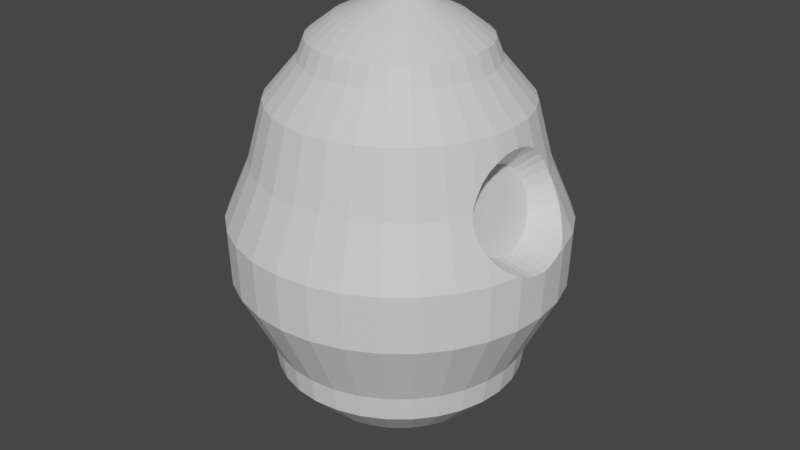 # Source: beehive_new.blend  (saved by Blender 2.80.75; exported with 4.5.12 LTS)
import bpy
from mathutils import Matrix  # noqa: F401  (used for matrix-valued properties, if any)

bpy.ops.wm.read_factory_settings(use_empty=True)
scene = bpy.context.scene
scene.name = 'Scene'

# ---- collections
col_collection = bpy.data.collections.new('Collection'); scene.collection.children.link(col_collection)

# ---- materials (node trees are filled in below, after node groups)
mat_material_001 = bpy.data.materials.new('Material.001')
mat_material_001.use_transparent_shadow = False

# ---- material node trees
mat_material_001.use_nodes = True; mat_material_001.node_tree.nodes.clear()
_N = mat_material_001.node_tree.nodes; _L = mat_material_001.node_tree.links
n0 = _N.new('ShaderNodeOutputMaterial'); n0.name = 'Material Output'; n0.location = (300, 300)
n1 = _N.new('ShaderNodeBsdfPrincipled'); n1.name = 'Principled BSDF'; n1.location = (10, 300)
n1.distribution = 'GGX'
n1.subsurface_method = 'BURLEY'
n1.inputs[3].default_value = 1.45
n1.inputs[27].default_value = (0.0, 0.0, 0.0, 1.0)
n1.inputs[28].default_value = 1.0
_L.new(n1.outputs[0], n0.inputs[0])
n0.is_active_output = True

# ---- world
world_world = bpy.data.worlds.new('World'); scene.world = world_world
world_world.use_nodes = True; world_world.node_tree.nodes.clear()
_N = world_world.node_tree.nodes; _L = world_world.node_tree.links
n0 = _N.new('ShaderNodeOutputWorld'); n0.name = 'World Output'; n0.location = (300, 300)
n1 = _N.new('ShaderNodeBackground'); n1.name = 'Background'; n1.location = (10, 300)
n1.inputs[0].default_value = (0.05088, 0.05088, 0.05088, 1.0)
_L.new(n1.outputs[0], n0.inputs[0])
n0.is_active_output = True
world_world.color = (0.05088, 0.05088, 0.05088)
world_world.use_sun_shadow = False
world_world.sun_shadow_jitter_overblur = 0.0

# ---- meshes
me_cylinder_002 = bpy.data.meshes.new('Cylinder.002')
me_cylinder_002.from_pydata([(3.699, 1.214, 9.815), (3.769, 1.188, 9.569), (3.835, 1.111, 9.332), (3.897, 0.9865, 9.114), (3.95, 0.8185, 8.923), (3.994, 0.6138, 8.767), (4.027, 0.3802, 8.65), (4.047, 0.1268, 8.578), (4.054, -0.1368, 8.554), (4.047, -0.4003, 8.578), (4.027, -0.6537, 8.65), (3.994, -0.8873, 8.767), (3.95, -1.092, 8.923), (3.897, -1.26, 9.114), (3.835, -1.385, 9.332), (3.769, -1.462, 9.569), (3.699, -1.488, 9.815), (3.63, -1.462, 10.06), (3.564, -1.385, 10.3), (3.502, -1.26, 10.52), (3.449, -1.092, 10.71), (3.404, -0.8873, 10.86), (3.372, -0.6537, 10.98), (3.351, -0.4003, 11.05), (3.345, -0.1368, 11.08), (3.351, 0.1268, 11.05), (3.372, 0.3802, 10.98), (3.404, 0.6138, 10.86), (3.449, 0.8185, 10.71), (3.502, 0.9865, 10.52), (3.564, 1.111, 10.3), (3.63, 1.188, 10.06), (-0.06599, 0.4513, 0.7726), (-0.001735, 0.8824, 1.187), (0.01184, 0.4437, 0.7726), (0.1702, 0.8655, 1.187), (0.08668, 0.421, 0.7726), (0.3354, 0.8154, 1.187), (0.1557, 0.3841, 0.7726), (0.4878, 0.7339, 1.187), (0.2161, 0.3345, 0.7726), (0.6213, 0.6244, 1.187), (0.2657, 0.274, 0.7726), (0.7308, 0.4909, 1.187), (0.3026, 0.205, 0.7726), (0.8123, 0.3385, 1.187), (0.3253, 0.1302, 0.7726), (0.8624, 0.1733, 1.187), (0.333, 0.05237, 0.7726), (0.8793, 0.001377, 1.187), (0.3253, -0.02546, 0.7726), (0.8624, -0.1705, 1.187), (0.3026, -0.1003, 0.7726), (0.8123, -0.3358, 1.187), (0.2657, -0.1693, 0.7726), (0.7308, -0.4881, 1.187), (0.2161, -0.2297, 0.7726), (0.6213, -0.6216, 1.187), (0.1557, -0.2793, 0.7726), (0.4878, -0.7312, 1.187), (0.08668, -0.3162, 0.7726), (0.3354, -0.8126, 1.187), (0.01184, -0.3389, 0.7726), (0.1702, -0.8627, 1.187), (-0.06599, -0.3466, 0.7726), (-0.001735, -0.8797, 1.187), (-0.1438, -0.3389, 0.7726), (-0.1736, -0.8627, 1.187), (-0.2187, -0.3162, 0.7726), (-0.3389, -0.8126, 1.187), (-0.2876, -0.2793, 0.7726), (-0.4912, -0.7312, 1.187), (-0.3481, -0.2297, 0.7726), (-0.6247, -0.6216, 1.187), (-0.3977, -0.1693, 0.7726), (-0.7343, -0.4881, 1.187), (-0.4346, -0.1003, 0.7726), (-0.8157, -0.3358, 1.187), (-0.4573, -0.02546, 0.7726), (-0.8659, -0.1705, 1.187), (-0.4649, 0.05237, 0.7726), (-0.8828, 0.001378, 1.187), (-0.4573, 0.1302, 0.7726), (-0.8659, 0.1733, 1.187), (-0.4346, 0.205, 0.7726), (-0.8157, 0.3385, 1.187), (-0.3977, 0.274, 0.7726), (-0.7343, 0.4909, 1.187), (-0.3481, 0.3345, 0.7726), (-0.6247, 0.6244, 1.187), (-0.2876, 0.3841, 0.7726), (-0.4912, 0.7339, 1.187), (-0.2187, 0.421, 0.7726), (-0.3389, 0.8154, 1.187), (-0.1438, 0.4437, 0.7726), (-0.1736, 0.8655, 1.187), (0.561, 2.83, 2.633), (-0.001735, 2.886, 2.633), (1.102, 2.666, 2.633), (1.601, 2.4, 2.633), (2.038, 2.041, 2.633), (2.397, 1.604, 2.633), (2.663, 1.105, 2.633), (2.827, 0.5641, 2.633), (2.883, 0.001377, 2.633), (2.827, -0.5614, 2.633), (2.663, -1.102, 2.633), (2.397, -1.601, 2.633), (2.038, -2.038, 2.633), (1.601, -2.397, 2.633), (1.102, -2.664, 2.633), (0.561, -2.828, 2.633), (-0.001736, -2.883, 2.633), (-0.5645, -2.828, 2.633), (-1.106, -2.664, 2.633), (-1.604, -2.397, 2.633), (-2.041, -2.038, 2.633), (-2.4, -1.601, 2.633), (-2.667, -1.102, 2.633), (-2.831, -0.5613, 2.633), (-2.886, 0.001379, 2.633), (-2.831, 0.5641, 2.633), (-2.667, 1.105, 2.633), (-2.4, 1.604, 2.633), (-2.041, 2.041, 2.633), (-1.604, 2.4, 2.633), (-1.106, 2.666, 2.633), (-0.5645, 2.83, 2.633), (0.7869, 3.966, 4.53), (-0.001735, 4.044, 4.53), (1.545, 3.736, 4.53), (2.244, 3.363, 4.53), (2.857, 2.86, 4.53), (3.36, 2.247, 4.53), (3.733, 1.548, 4.53), (3.963, 0.79, 4.53), (4.041, 0.001376, 4.53), (3.963, -0.7873, 4.53), (3.733, -1.546, 4.53), (3.36, -2.245, 4.53), (2.857, -2.857, 4.53), (2.244, -3.36, 4.53), (1.545, -3.734, 4.53), (0.7869, -3.964, 4.53), (-0.001737, -4.041, 4.53), (-0.7904, -3.964, 4.53), (-1.549, -3.734, 4.53), (-2.248, -3.36, 4.53), (-2.86, -2.857, 4.53), (-3.363, -2.245, 4.53), (-3.737, -1.546, 4.53), (-3.967, -0.7873, 4.53), (-4.044, 0.00138, 4.53), (-3.967, 0.7901, 4.53), (-3.737, 1.548, 4.53), (-3.363, 2.247, 4.53), (-2.86, 2.86, 4.53), (-2.248, 3.363, 4.53), (-1.549, 3.736, 4.53), (-0.7904, 3.966, 4.53), (1.014, 5.097, 6.863), (-3.482e-07, 5.197, 6.863), (1.989, 4.802, 6.863), (2.887, 4.321, 6.863), (3.675, 3.675, 6.863), (4.321, 2.887, 6.863), (4.802, 1.989, 6.863), (5.097, 1.014, 6.863), (5.197, -9.104e-07, 6.863), (5.097, -1.014, 6.863), (4.802, -1.989, 6.863), (4.321, -2.887, 6.863), (3.675, -3.675, 6.863), (2.887, -4.321, 6.863), (1.989, -4.802, 6.863), (1.014, -5.097, 6.863), (-2.042e-06, -5.197, 6.863), (-1.014, -5.097, 6.863), (-1.989, -4.802, 6.863), (-2.888, -4.321, 6.863), (-3.675, -3.675, 6.863), (-4.321, -2.887, 6.863), (-4.802, -1.989, 6.863), (-5.097, -1.014, 6.863), (-5.197, 3.716e-06, 6.863), (-5.097, 1.014, 6.863), (-4.802, 1.989, 6.863), (-4.321, 2.888, 6.863), (-3.675, 3.675, 6.863), (-2.887, 4.321, 6.863), (-1.989, 4.802, 6.863), (-1.014, 5.097, 6.863), (0.8748, 4.398, 10.45), (-3.03e-07, 4.484, 10.45), (1.716, 4.143, 10.45), (2.491, 3.729, 10.45), (3.171, 3.171, 10.45), (3.729, 2.491, 10.45), (4.143, 1.716, 10.45), (3.729, -2.491, 10.45), (3.171, -3.171, 10.45), (2.491, -3.729, 10.45), (1.716, -4.143, 10.45), (0.8748, -4.398, 10.45), (-1.764e-06, -4.484, 10.45), (-0.8748, -4.398, 10.45), (-1.716, -4.143, 10.45), (-2.491, -3.729, 10.45), (-3.171, -3.171, 10.45), (-3.729, -2.491, 10.45), (-4.143, -1.716, 10.45), (-4.398, -0.8748, 10.45), (-4.484, 3.281e-06, 10.45), (-4.398, 0.8748, 10.45), (-4.143, 1.716, 10.45), (-3.729, 2.491, 10.45), (-3.171, 3.171, 10.45), (-2.491, 3.729, 10.45), (-1.716, 4.143, 10.45), (-0.8748, 4.398, 10.45), (0.7756, 3.899, 12.35), (-2.636e-07, 3.976, 12.35), (1.521, 3.673, 12.35), (2.209, 3.306, 12.35), (2.811, 2.811, 12.35), (3.306, 2.209, 12.35), (3.673, 1.521, 12.35), (3.899, 0.7756, 12.35), (3.976, -5.674e-07, 12.35), (3.899, -0.7756, 12.35), (3.673, -1.521, 12.35), (3.306, -2.209, 12.35), (2.811, -2.811, 12.35), (2.209, -3.306, 12.35), (1.521, -3.673, 12.35), (0.7756, -3.899, 12.35), (-1.559e-06, -3.976, 12.35), (-0.7756, -3.899, 12.35), (-1.521, -3.673, 12.35), (-2.209, -3.306, 12.35), (-2.811, -2.811, 12.35), (-3.306, -2.209, 12.35), (-3.673, -1.521, 12.35), (-3.899, -0.7756, 12.35), (-3.976, 2.971e-06, 12.35), (-3.899, 0.7756, 12.35), (-3.673, 1.521, 12.35), (-3.306, 2.209, 12.35), (-2.811, 2.811, 12.35), (-2.209, 3.306, 12.35), (-1.521, 3.673, 12.35), (-0.7756, 3.899, 12.35), (0.3783, 1.902, 14.73), (-1.531e-07, 1.939, 14.73), (0.742, 1.791, 14.73), (1.077, 1.612, 14.73), (1.371, 1.371, 14.73), (1.612, 1.077, 14.73), (1.791, 0.742, 14.73), (1.902, 0.3783, 14.73), (1.939, -7.408e-08, 14.73), (1.902, -0.3783, 14.73), (1.791, -0.742, 14.73), (1.612, -1.077, 14.73), (1.371, -1.371, 14.73), (1.077, -1.612, 14.73), (0.742, -1.791, 14.73), (0.3783, -1.902, 14.73), (-7.849e-07, -1.939, 14.73), (-0.3783, -1.902, 14.73), (-0.742, -1.791, 14.73), (-1.077, -1.612, 14.73), (-1.371, -1.371, 14.73), (-1.612, -1.077, 14.73), (-1.791, -0.742, 14.73), (-1.902, -0.3783, 14.73), (-1.939, 1.652e-06, 14.73), (-1.902, 0.3783, 14.73), (-1.791, 0.742, 14.73), (-1.612, 1.077, 14.73), (-1.371, 1.371, 14.73), (-1.077, 1.612, 14.73), (-0.742, 1.791, 14.73), (-0.3783, 1.902, 14.73), (0.3793, 0.3065, 15.44), (0.2825, 0.3161, 15.44), (0.4723, 0.2783, 15.44), (0.558, 0.2325, 15.44), (0.6332, 0.1708, 15.44), (0.6948, 0.09566, 15.44), (0.7407, 0.009926, 15.44), (0.7689, -0.0831, 15.44), (0.7784, -0.1799, 15.44), (0.7689, -0.2766, 15.44), (0.7407, -0.3696, 15.44), (0.6948, -0.4554, 15.44), (0.6332, -0.5305, 15.44), (0.558, -0.5922, 15.44), (0.4723, -0.638, 15.44), (0.3793, -0.6662, 15.44), (0.2825, -0.6758, 15.44), (0.1858, -0.6662, 15.44), (0.09273, -0.638, 15.44), (0.006994, -0.5922, 15.44), (-0.06815, -0.5305, 15.44), (-0.1298, -0.4554, 15.44), (-0.1757, -0.3696, 15.44), (-0.2039, -0.2766, 15.44), (-0.2134, -0.1799, 15.44), (-0.2039, -0.0831, 15.44), (-0.1757, 0.009926, 15.44), (-0.1298, 0.09566, 15.44), (-0.06815, 0.1708, 15.44), (0.006995, 0.2325, 15.44), (0.09273, 0.2783, 15.44), (0.1858, 0.3065, 15.44), (-4.862, 2.014, 8.655), (-4.376, 2.924, 8.655), (2.924, -4.376, 8.655), (2.014, -4.862, 8.655), (-3.57e-07, 5.263, 8.655), (1.027, 5.161, 8.655), (-3.721, 3.721, 8.655), (1.027, -5.161, 8.655), (2.014, 4.862, 8.655), (-2.924, 4.376, 8.655), (-2.072e-06, -5.263, 8.655), (2.924, 4.376, 8.655), (-2.014, 4.862, 8.655), (-1.027, -5.161, 8.655), (3.721, 3.721, 8.655), (-1.027, 5.161, 8.655), (-2.014, -4.862, 8.655), (4.376, 2.924, 8.655), (-2.924, -4.376, 8.655), (4.862, 2.014, 8.655), (-3.721, -3.721, 8.655), (5.161, 1.027, 8.655), (-4.376, -2.924, 8.655), (-4.862, -2.014, 8.655), (-5.161, -1.027, 8.655), (4.862, -2.014, 8.655), (-5.263, 3.769e-06, 8.655), (4.376, -2.924, 8.655), (-5.161, 1.027, 8.655), (3.721, -3.721, 8.655), (4.35, 1.701, 9.998), (4.215, 1.666, 10.32), (4.504, 1.666, 9.68), (4.846, 1.392, 9.109), (4.672, 1.562, 9.38), (4.171, 1.624, 10.45), (5.02, 1.163, 8.877), (5.233, 0.2219, 8.431), (5.202, 0.5667, 8.527), (5.161, 0.8845, 8.687), (5.182, 0.8137, 8.655), (5.108, 1.016, 8.781), (5.24, -0.1368, 8.397), (5.254, -9.143e-07, 8.415), (5.205, -0.4954, 8.423), (5.175, -0.8402, 8.52), (5.16, -1.026, 8.616), (5.113, -1.158, 8.674), (5.136, -1.112, 8.655), (4.946, -1.437, 8.857), (4.772, -1.665, 9.088), (4.598, -1.835, 9.359), (4.531, -1.877, 9.479), (4.412, -1.94, 9.654), (4.24, -1.975, 9.967), (4.101, -1.94, 10.29), (4.135, 1.562, 10.65), (4.051, -1.888, 10.45), (4.028, -1.835, 10.62), (4.1, 1.392, 10.96), (4.023, -1.665, 10.93), (4.023, -1.666, 10.93), (4.092, 1.163, 11.23), (4.015, -1.437, 11.21), (4.111, 0.8845, 11.47), (4.12, 0.8196, 11.51), (4.034, -1.158, 11.45), (4.11, 0.5667, 11.64), (4.085, -0.8125, 11.64), (4.079, -0.8402, 11.63), (4.115, 0.2219, 11.75), (4.09, -0.4954, 11.74), (4.13, -6.107e-07, 11.77), (4.114, -0.1368, 11.78), (-2.775, -2.771, 3.734), (-3.262, -2.177, 3.734), (3.844, 0.7664, 3.734), (3.92, 0.001376, 3.734), (-3.625, -1.499, 3.734), (3.844, -0.7636, 3.734), (-3.848, -0.7636, 3.734), (3.621, -1.499, 3.734), (-3.923, 0.00138, 3.734), (3.259, -2.177, 3.734), (-3.848, 0.7664, 3.734), (2.771, -2.771, 3.734), (-3.625, 1.502, 3.734), (2.177, -3.259, 3.734), (-3.262, 2.18, 3.734), (1.499, -3.622, 3.734), (-0.001735, 3.923, 3.734), (0.7633, 3.847, 3.734), (-2.775, 2.774, 3.734), (0.7633, -3.845, 3.734), (1.499, 3.624, 3.734), (-2.18, 3.262, 3.734), (-0.001736, -3.92, 3.734), (2.177, 3.262, 3.734), (-1.502, 3.624, 3.734), (-0.7668, -3.845, 3.734), (2.771, 2.774, 3.734), (-0.7668, 3.847, 3.734), (-1.502, -3.622, 3.734), (3.259, 2.18, 3.734), (-2.18, -3.259, 3.734), (3.621, 1.502, 3.734), (2.459, 1.643, 13.54), (2.732, 1.132, 13.54), (-1.643, -2.459, 13.54), (-2.091, -2.091, 13.54), (2.901, 0.5769, 13.54), (-2.459, -1.643, 13.54), (2.957, -3.207e-07, 13.54), (-2.732, -1.132, 13.54), (2.901, -0.5769, 13.54), (-2.901, -0.5769, 13.54), (2.732, -1.132, 13.54), (-2.957, 2.312e-06, 13.54), (2.459, -1.643, 13.54), (-2.901, 0.577, 13.54), (2.091, -2.091, 13.54), (-2.732, 1.132, 13.54), (1.643, -2.459, 13.54), (-2.459, 1.643, 13.54), (1.132, -2.732, 13.54), (-2.083e-07, 2.957, 13.54), (0.5769, 2.901, 13.54), (-2.091, 2.091, 13.54), (0.5769, -2.901, 13.54), (1.132, 2.732, 13.54), (-1.643, 2.459, 13.54), (-1.172e-06, -2.957, 13.54), (1.643, 2.459, 13.54), (-1.132, 2.732, 13.54), (-0.5769, -2.901, 13.54), (2.091, 2.091, 13.54), (-0.5769, 2.901, 13.54), (-1.132, -2.732, 13.54), (2.26, 1.51, 14.14), (-1.51, -2.26, 14.14), (-2.041e-07, 2.718, 14.14), (2.511, 1.04, 14.14), (-1.922, -1.922, 14.14), (2.666, 0.5303, 14.14), (-2.26, -1.51, 14.14), (2.718, -2.577e-07, 14.14), (-2.511, -1.04, 14.14), (2.666, -0.5303, 14.14), (-2.666, -0.5303, 14.14), (2.511, -1.04, 14.14), (-2.718, 2.162e-06, 14.14), (2.26, -1.51, 14.14), (-2.666, 0.5303, 14.14), (1.922, -1.922, 14.14), (-2.511, 1.04, 14.14), (1.51, -2.26, 14.14), (-2.26, 1.51, 14.14), (1.04, -2.511, 14.14), (0.5303, 2.666, 14.14), (-1.922, 1.922, 14.14), (0.5303, -2.666, 14.14), (1.04, 2.511, 14.14), (-1.51, 2.26, 14.14), (-1.09e-06, -2.718, 14.14), (1.51, 2.26, 14.14), (-1.04, 2.511, 14.14), (-0.5303, -2.666, 14.14), (1.922, 1.922, 14.14), (-0.5303, 2.666, 14.14), (-1.04, -2.511, 14.14)], [], [(1, 31, 30, 2), (32, 33, 35, 34), (34, 35, 37, 36), (36, 37, 39, 38), (38, 39, 41, 40), (40, 41, 43, 42), (42, 43, 45, 44), (44, 45, 47, 46), (46, 47, 49, 48), (48, 49, 51, 50), (50, 51, 53, 52), (52, 53, 55, 54), (54, 55, 57, 56), (56, 57, 59, 58), (58, 59, 61, 60), (60, 61, 63, 62), (62, 63, 65, 64), (64, 65, 67, 66), (66, 67, 69, 68), (68, 69, 71, 70), (70, 71, 73, 72), (72, 73, 75, 74), (74, 75, 77, 76), (76, 77, 79, 78), (78, 79, 81, 80), (80, 81, 83, 82), (82, 83, 85, 84), (84, 85, 87, 86), (86, 87, 89, 88), (88, 89, 91, 90), (90, 91, 93, 92), (93, 91, 125, 126), (92, 93, 95, 94), (94, 95, 33, 32), (32, 34, 36, 38, 40, 42, 44, 46, 48, 50, 52, 54, 56, 58, 60, 62, 64, 66, 68, 70, 72, 74, 76, 78, 80, 82, 84, 86, 88, 90, 92, 94), (391, 390, 148, 149), (49, 47, 103, 104), (67, 65, 112, 113), (85, 83, 121, 122), (41, 39, 99, 100), (59, 57, 108, 109), (77, 75, 117, 118), (95, 93, 126, 127), (51, 49, 104, 105), (69, 67, 113, 114), (87, 85, 122, 123), (43, 41, 100, 101), (61, 59, 109, 110), (79, 77, 118, 119), (35, 33, 97, 96), (33, 95, 127, 97), (53, 51, 105, 106), (71, 69, 114, 115), (89, 87, 123, 124), (45, 43, 101, 102), (63, 61, 110, 111), (81, 79, 119, 120), (37, 35, 96, 98), (55, 53, 106, 107), (73, 71, 115, 116), (91, 89, 124, 125), (47, 45, 102, 103), (65, 63, 111, 112), (83, 81, 120, 121), (39, 37, 98, 99), (57, 55, 107, 108), (75, 73, 116, 117), (152, 151, 183, 184), (393, 392, 135, 136), (394, 391, 149, 150), (395, 393, 136, 137), (396, 394, 150, 151), (397, 395, 137, 138), (398, 396, 151, 152), (399, 397, 138, 139), (400, 398, 152, 153), (401, 399, 139, 140), (402, 400, 153, 154), (403, 401, 140, 141), (404, 402, 154, 155), (405, 403, 141, 142), (407, 406, 129, 128), (408, 404, 155, 156), (409, 405, 142, 143), (410, 407, 128, 130), (411, 408, 156, 157), (412, 409, 143, 144), (413, 410, 130, 131), (414, 411, 157, 158), (415, 412, 144, 145), (416, 413, 131, 132), (417, 414, 158, 159), (418, 415, 145, 146), (419, 416, 132, 133), (406, 417, 159, 129), (420, 418, 146, 147), (421, 419, 133, 134), (390, 420, 147, 148), (392, 421, 134, 135), (317, 316, 214, 215), (139, 138, 170, 171), (153, 152, 184, 185), (140, 139, 171, 172), (154, 153, 185, 186), (141, 140, 172, 173), (155, 154, 186, 187), (142, 141, 173, 174), (128, 129, 161, 160), (156, 155, 187, 188), (143, 142, 174, 175), (130, 128, 160, 162), (157, 156, 188, 189), (144, 143, 175, 176), (131, 130, 162, 163), (158, 157, 189, 190), (145, 144, 176, 177), (132, 131, 163, 164), (159, 158, 190, 191), (146, 145, 177, 178), (133, 132, 164, 165), (129, 159, 191, 161), (147, 146, 178, 179), (134, 133, 165, 166), (148, 147, 179, 180), (135, 134, 166, 167), (149, 148, 180, 181), (136, 135, 167, 168), (150, 149, 181, 182), (137, 136, 168, 169), (151, 150, 182, 183), (138, 137, 169, 170), (195, 194, 222, 223), (319, 318, 201, 202), (321, 320, 193, 192), (322, 317, 215, 216), (323, 319, 202, 203), (324, 321, 192, 194), (325, 322, 216, 217), (326, 323, 203, 204), (327, 324, 194, 195), (328, 325, 217, 218), (329, 326, 204, 205), (330, 327, 195, 196), (331, 328, 218, 219), (332, 329, 205, 206), (333, 330, 196, 197), (320, 331, 219, 193), (334, 332, 206, 207), (335, 333, 197, 198), (336, 334, 207, 208), (337, 335, 198, 351, 347, 346, 348, 350, 349, 352, 357), (338, 336, 208, 209), (339, 338, 209, 210), (340, 339, 210, 211), (341, 364, 363, 365, 366, 367, 368), (342, 340, 211, 212), (343, 341, 368, 369, 370, 371, 373, 199), (344, 342, 212, 213), (345, 343, 199, 200), (316, 344, 213, 214), (318, 345, 200, 201), (457, 454, 257, 258), (218, 217, 249, 250), (205, 204, 236, 237), (196, 195, 223, 224), (219, 218, 250, 251), (206, 205, 237, 238), (197, 196, 224, 225), (193, 219, 251, 221), (207, 206, 238, 239), (198, 197, 225, 226), (208, 207, 239, 240), (209, 208, 240, 241), (210, 209, 241, 242), (211, 210, 242, 243), (212, 211, 243, 244), (199, 373, 374, 377, 230, 231), (213, 212, 244, 245), (200, 199, 231, 232), (214, 213, 245, 246), (201, 200, 232, 233), (215, 214, 246, 247), (202, 201, 233, 234), (192, 193, 221, 220), (216, 215, 247, 248), (203, 202, 234, 235), (194, 192, 220, 222), (217, 216, 248, 249), (204, 203, 235, 236), (261, 260, 292, 293), (458, 455, 271, 272), (459, 457, 258, 259), (460, 458, 272, 273), (461, 459, 259, 260), (462, 460, 273, 274), (463, 461, 260, 261), (464, 462, 274, 275), (465, 463, 261, 262), (466, 464, 275, 276), (467, 465, 262, 263), (468, 466, 276, 277), (469, 467, 263, 264), (470, 468, 277, 278), (471, 469, 264, 265), (472, 470, 278, 279), (473, 471, 265, 266), (474, 456, 253, 252), (475, 472, 279, 280), (476, 473, 266, 267), (477, 474, 252, 254), (478, 475, 280, 281), (479, 476, 267, 268), (480, 477, 254, 255), (481, 478, 281, 282), (482, 479, 268, 269), (483, 480, 255, 256), (484, 481, 282, 283), (485, 482, 269, 270), (454, 483, 256, 257), (456, 484, 283, 253), (455, 485, 270, 271), (284, 285, 315, 314, 313, 312, 311, 310, 309, 308, 307, 306, 305, 304, 303, 302, 301, 300, 299, 298, 297, 296, 295, 294, 293, 292, 291, 290, 289, 288, 287, 286), (275, 274, 306, 307), (262, 261, 293, 294), (276, 275, 307, 308), (263, 262, 294, 295), (277, 276, 308, 309), (264, 263, 295, 296), (278, 277, 309, 310), (265, 264, 296, 297), (279, 278, 310, 311), (266, 265, 297, 298), (252, 253, 285, 284), (280, 279, 311, 312), (267, 266, 298, 299), (254, 252, 284, 286), (281, 280, 312, 313), (268, 267, 299, 300), (255, 254, 286, 287), (282, 281, 313, 314), (269, 268, 300, 301), (256, 255, 287, 288), (283, 282, 314, 315), (270, 269, 301, 302), (257, 256, 288, 289), (253, 283, 315, 285), (271, 270, 302, 303), (258, 257, 289, 290), (272, 271, 303, 304), (259, 258, 290, 291), (273, 272, 304, 305), (260, 259, 291, 292), (274, 273, 305, 306), (173, 172, 345, 318), (186, 185, 344, 316), (172, 171, 343, 345), (185, 184, 342, 344), (171, 170, 341, 343), (184, 183, 340, 342), (170, 169, 362, 364, 341), (183, 182, 339, 340), (169, 168, 359, 358, 360, 361, 362), (182, 181, 338, 339), (168, 167, 337, 356, 354, 353, 359), (181, 180, 336, 338), (167, 166, 335, 337), (180, 179, 334, 336), (166, 165, 333, 335), (179, 178, 332, 334), (161, 191, 331, 320), (165, 164, 330, 333), (178, 177, 329, 332), (191, 190, 328, 331), (164, 163, 327, 330), (177, 176, 326, 329), (190, 189, 325, 328), (163, 162, 324, 327), (176, 175, 323, 326), (189, 188, 322, 325), (162, 160, 321, 324), (175, 174, 319, 323), (188, 187, 317, 322), (160, 161, 320, 321), (174, 173, 318, 319), (187, 186, 316, 317), (358, 8, 9, 360), (363, 11, 12, 365), (361, 10, 11, 363, 364, 362), (389, 24, 25, 386, 388), (354, 6, 7, 353), (353, 7, 8, 358, 359), (352, 4, 5, 355, 357), (347, 31, 0, 346), (370, 16, 17, 371), (383, 26, 27, 380, 381), (369, 15, 16, 370), (372, 30, 31, 347, 351), (349, 3, 4, 352), (374, 18, 19, 376, 377), (357, 355, 356, 337), (350, 2, 3, 349), (365, 12, 13, 366), (378, 28, 29, 375), (386, 25, 26, 383), (376, 19, 20, 379), (366, 13, 14, 367), (382, 21, 22, 385), (346, 0, 1, 348), (355, 5, 6, 354, 356), (381, 380, 378, 375, 372, 351, 198, 226, 227), (387, 23, 24, 389), (377, 376, 379, 382, 385, 384, 229, 230), (360, 9, 10, 361), (371, 17, 18, 374, 373), (375, 29, 30, 372), (385, 22, 23, 387, 384), (388, 386, 383, 381, 227, 228), (348, 1, 2, 350), (367, 14, 15, 369, 368), (384, 387, 389, 388, 228, 229), (380, 27, 28, 378), (379, 20, 21, 382), (103, 102, 421, 392), (116, 115, 420, 390), (102, 101, 419, 421), (115, 114, 418, 420), (97, 127, 417, 406), (101, 100, 416, 419), (114, 113, 415, 418), (127, 126, 414, 417), (100, 99, 413, 416), (113, 112, 412, 415), (126, 125, 411, 414), (99, 98, 410, 413), (112, 111, 409, 412), (125, 124, 408, 411), (98, 96, 407, 410), (111, 110, 405, 409), (124, 123, 404, 408), (96, 97, 406, 407), (110, 109, 403, 405), (123, 122, 402, 404), (109, 108, 401, 403), (122, 121, 400, 402), (108, 107, 399, 401), (121, 120, 398, 400), (107, 106, 397, 399), (120, 119, 396, 398), (106, 105, 395, 397), (119, 118, 394, 396), (105, 104, 393, 395), (118, 117, 391, 394), (104, 103, 392, 393), (117, 116, 390, 391), (15, 17, 16), (14, 18, 17, 15), (13, 19, 18, 14), (12, 20, 19, 13), (11, 21, 20, 12), (10, 22, 21, 11), (9, 23, 22, 10), (8, 24, 23, 9), (7, 25, 24, 8), (6, 26, 25, 7), (5, 27, 26, 6), (4, 28, 27, 5), (3, 29, 28, 4), (2, 30, 29, 3), (31, 1, 0), (239, 238, 453, 424), (221, 251, 452, 441), (225, 224, 451, 422), (238, 237, 450, 453), (251, 250, 449, 452), (224, 223, 448, 451), (237, 236, 447, 450), (250, 249, 446, 449), (223, 222, 445, 448), (236, 235, 444, 447), (249, 248, 443, 446), (222, 220, 442, 445), (235, 234, 440, 444), (248, 247, 439, 443), (220, 221, 441, 442), (234, 233, 438, 440), (247, 246, 437, 439), (233, 232, 436, 438), (246, 245, 435, 437), (232, 231, 434, 436), (245, 244, 433, 435), (231, 230, 432, 434), (244, 243, 431, 433), (230, 229, 430, 432), (243, 242, 429, 431), (229, 228, 428, 430), (242, 241, 427, 429), (228, 227, 426, 428), (241, 240, 425, 427), (227, 226, 423, 426), (240, 239, 424, 425), (226, 225, 422, 423), (424, 453, 485, 455), (441, 452, 484, 456), (422, 451, 483, 454), (453, 450, 482, 485), (452, 449, 481, 484), (451, 448, 480, 483), (450, 447, 479, 482), (449, 446, 478, 481), (448, 445, 477, 480), (447, 444, 476, 479), (446, 443, 475, 478), (445, 442, 474, 477), (444, 440, 473, 476), (443, 439, 472, 475), (442, 441, 456, 474), (440, 438, 471, 473), (439, 437, 470, 472), (438, 436, 469, 471), (437, 435, 468, 470), (436, 434, 467, 469), (435, 433, 466, 468), (434, 432, 465, 467), (433, 431, 464, 466), (432, 430, 463, 465), (431, 429, 462, 464), (430, 428, 461, 463), (429, 427, 460, 462), (428, 426, 459, 461), (427, 425, 458, 460), (426, 423, 457, 459), (425, 424, 455, 458), (423, 422, 454, 457)])
_uv = me_cylinder_002.uv_layers.new(name='UVMap')
_uv.uv.foreach_set('vector', [0.2968, 0.4854, 0.2032, 0.4854, 0.1582, 0.4717, 0.3418, 0.4717, 1.0, 0.5, 1.0, 1.0, 0.9688, 1.0, 0.9688, 0.5, 0.9688, 0.5, 0.9688, 1.0, 0.9375, 1.0, 0.9375, 0.5, 0.9375, 0.5, 0.9375, 1.0, 0.9062, 1.0, 0.9062, 0.5, 0.9062, 0.5, 0.9062, 1.0, 0.875, 1.0, 0.875, 0.5, 0.875, 0.5, 0.875, 1.0, 0.8438, 1.0, 0.8438, 0.5, 0.8438, 0.5, 0.8438, 1.0, 0.8125, 1.0, 0.8125, 0.5, 0.8125, 0.5, 0.8125, 1.0, 0.7812, 1.0, 0.7812, 0.5, 0.7812, 0.5, 0.7812, 1.0, 0.75, 1.0, 0.75, 0.5, 0.75, 0.5, 0.75, 1.0, 0.7188, 1.0, 0.7188, 0.5, 0.7188, 0.5, 0.7188, 1.0, 0.6875, 1.0, 0.6875, 0.5, 0.6875, 0.5, 0.6875, 1.0, 0.6562, 1.0, 0.6562, 0.5, 0.6562, 0.5, 0.6562, 1.0, 0.625, 1.0, 0.625, 0.5, 0.625, 0.5, 0.625, 1.0, 0.5938, 1.0, 0.5938, 0.5, 0.5938, 0.5, 0.5938, 1.0, 0.5625, 1.0, 0.5625, 0.5, 0.5625, 0.5, 0.5625, 1.0, 0.5312, 1.0, 0.5312, 0.5, 0.5312, 0.5, 0.5312, 1.0, 0.5, 1.0, 0.5, 0.5, 0.5, 0.5, 0.5, 1.0, 0.4688, 1.0, 0.4688, 0.5, 0.4688, 0.5, 0.4688, 1.0, 0.4375, 1.0, 0.4375, 0.5, 0.4375, 0.5, 0.4375, 1.0, 0.4062, 1.0, 0.4062, 0.5, 0.4062, 0.5, 0.4062, 1.0, 0.375, 1.0, 0.375, 0.5, 0.375, 0.5, 0.375, 1.0, 0.3438, 1.0, 0.3438, 0.5, 0.3438, 0.5, 0.3438, 1.0, 0.3125, 1.0, 0.3125, 0.5, 0.3125, 0.5, 0.3125, 1.0, 0.2812, 1.0, 0.2812, 0.5, 0.2812, 0.5, 0.2812, 1.0, 0.25, 1.0, 0.25, 0.5, 0.25, 0.5, 0.25, 1.0, 0.2188, 1.0, 0.2188, 0.5, 0.2188, 0.5, 0.2188, 1.0, 0.1875, 1.0, 0.1875, 0.5, 0.1875, 0.5, 0.1875, 1.0, 0.1562, 1.0, 0.1562, 0.5, 0.1562, 0.5, 0.1562, 1.0, 0.125, 1.0, 0.125, 0.5, 0.125, 0.5, 0.125, 1.0, 0.09375, 1.0, 0.09375, 0.5, 0.09375, 0.5, 0.09375, 1.0, 0.0625, 1.0, 0.0625, 0.5, 0.0625, 1.0, 0.09375, 1.0, 0.09375, 1.0, 0.0625, 1.0, 0.0625, 0.5, 0.0625, 1.0, 0.03125, 1.0, 0.03125, 0.5, 0.03125, 0.5, 0.03125, 1.0, 0.0, 1.0, 0.0, 0.5, 0.75, 0.49, 0.7968, 0.4854, 0.8418, 0.4717, 0.8833, 0.4496, 0.9197, 0.4197, 0.9496, 0.3833, 0.9717, 0.3418, 0.9854, 0.2968, 0.99, 0.25, 0.9854, 0.2032, 0.9717, 0.1582, 0.9496, 0.1167, 0.9197, 0.08029, 0.8833, 0.05045, 0.8418, 0.02827, 0.7968, 0.01461, 0.75, 0.01, 0.7032, 0.01461, 0.6582, 0.02827, 0.6167, 0.05045, 0.5803, 0.08029, 0.5504, 0.1167, 0.5283, 0.1582, 0.5146, 0.2032, 0.51, 0.25, 0.5146, 0.2968, 0.5283, 0.3418, 0.5504, 0.3833, 0.5803, 0.4197, 0.6167, 0.4496, 0.6582, 0.4717, 0.7032, 0.4854, 0.3438, 1.0, 0.375, 1.0, 0.375, 1.0, 0.3438, 1.0, 0.75, 1.0, 0.7812, 1.0, 0.7812, 1.0, 0.75, 1.0, 0.4688, 1.0, 0.5, 1.0, 0.5, 1.0, 0.4688, 1.0, 0.1875, 1.0, 0.2188, 1.0, 0.2188, 1.0, 0.1875, 1.0, 0.875, 1.0, 0.9062, 1.0, 0.9062, 1.0, 0.875, 1.0, 0.5938, 1.0, 0.625, 1.0, 0.625, 1.0, 0.5938, 1.0, 0.3125, 1.0, 0.3438, 1.0, 0.3438, 1.0, 0.3125, 1.0, 0.03125, 1.0, 0.0625, 1.0, 0.0625, 1.0, 0.03125, 1.0, 0.7188, 1.0, 0.75, 1.0, 0.75, 1.0, 0.7188, 1.0, 0.4375, 1.0, 0.4688, 1.0, 0.4688, 1.0, 0.4375, 1.0, 0.1562, 1.0, 0.1875, 1.0, 0.1875, 1.0, 0.1562, 1.0, 0.8438, 1.0, 0.875, 1.0, 0.875, 1.0, 0.8438, 1.0, 0.5625, 1.0, 0.5938, 1.0, 0.5938, 1.0, 0.5625, 1.0, 0.2812, 1.0, 0.3125, 1.0, 0.3125, 1.0, 0.2812, 1.0, 0.9688, 1.0, 1.0, 1.0, 1.0, 1.0, 0.9688, 1.0, 0.0, 1.0, 0.03125, 1.0, 0.03125, 1.0, 0.0, 1.0, 0.6875, 1.0, 0.7188, 1.0, 0.7188, 1.0, 0.6875, 1.0, 0.4062, 1.0, 0.4375, 1.0, 0.4375, 1.0, 0.4062, 1.0, 0.125, 1.0, 0.1562, 1.0, 0.1562, 1.0, 0.125, 1.0, 0.8125, 1.0, 0.8438, 1.0, 0.8438, 1.0, 0.8125, 1.0, 0.5312, 1.0, 0.5625, 1.0, 0.5625, 1.0, 0.5312, 1.0, 0.25, 1.0, 0.2812, 1.0, 0.2812, 1.0, 0.25, 1.0, 0.9375, 1.0, 0.9688, 1.0, 0.9688, 1.0, 0.9375, 1.0, 0.6562, 1.0, 0.6875, 1.0, 0.6875, 1.0, 0.6562, 1.0, 0.375, 1.0, 0.4062, 1.0, 0.4062, 1.0, 0.375, 1.0, 0.09375, 1.0, 0.125, 1.0, 0.125, 1.0, 0.09375, 1.0, 0.7812, 1.0, 0.8125, 1.0, 0.8125, 1.0, 0.7812, 1.0, 0.5, 1.0, 0.5312, 1.0, 0.5312, 1.0, 0.5, 1.0, 0.2188, 1.0, 0.25, 1.0, 0.25, 1.0, 0.2188, 1.0, 0.9062, 1.0, 0.9375, 1.0, 0.9375, 1.0, 0.9062, 1.0, 0.625, 1.0, 0.6562, 1.0, 0.6562, 1.0, 0.625, 1.0, 0.3438, 1.0, 0.375, 1.0, 0.375, 1.0, 0.3438, 1.0, 0.25, 1.0, 0.2812, 1.0, 0.2812, 1.0, 0.25, 1.0, 0.75, 1.0, 0.7812, 1.0, 0.7812, 1.0, 0.75, 1.0, 0.3125, 1.0, 0.3438, 1.0, 0.3438, 1.0, 0.3125, 1.0, 0.7188, 1.0, 0.75, 1.0, 0.75, 1.0, 0.7188, 1.0, 0.2812, 1.0, 0.3125, 1.0, 0.3125, 1.0, 0.2812, 1.0, 0.6875, 1.0, 0.7188, 1.0, 0.7188, 1.0, 0.6875, 1.0, 0.25, 1.0, 0.2812, 1.0, 0.2812, 1.0, 0.25, 1.0, 0.6562, 1.0, 0.6875, 1.0, 0.6875, 1.0, 0.6562, 1.0, 0.2188, 1.0, 0.25, 1.0, 0.25, 1.0, 0.2188, 1.0, 0.625, 1.0, 0.6562, 1.0, 0.6562, 1.0, 0.625, 1.0, 0.1875, 1.0, 0.2188, 1.0, 0.2188, 1.0, 0.1875, 1.0, 0.5938, 1.0, 0.625, 1.0, 0.625, 1.0, 0.5938, 1.0, 0.1562, 1.0, 0.1875, 1.0, 0.1875, 1.0, 0.1562, 1.0, 0.5625, 1.0, 0.5938, 1.0, 0.5938, 1.0, 0.5625, 1.0, 0.9688, 1.0, 1.0, 1.0, 1.0, 1.0, 0.9688, 1.0, 0.125, 1.0, 0.1562, 1.0, 0.1562, 1.0, 0.125, 1.0, 0.5312, 1.0, 0.5625, 1.0, 0.5625, 1.0, 0.5312, 1.0, 0.9375, 1.0, 0.9688, 1.0, 0.9688, 1.0, 0.9375, 1.0, 0.09375, 1.0, 0.125, 1.0, 0.125, 1.0, 0.09375, 1.0, 0.5, 1.0, 0.5312, 1.0, 0.5312, 1.0, 0.5, 1.0, 0.9062, 1.0, 0.9375, 1.0, 0.9375, 1.0, 0.9062, 1.0, 0.0625, 1.0, 0.09375, 1.0, 0.09375, 1.0, 0.0625, 1.0, 0.4687, 1.0, 0.5, 1.0, 0.5, 1.0, 0.4688, 1.0, 0.875, 1.0, 0.9062, 1.0, 0.9062, 1.0, 0.875, 1.0, 0.03125, 1.0, 0.0625, 1.0, 0.0625, 1.0, 0.03125, 1.0, 0.4375, 1.0, 0.4687, 1.0, 0.4688, 1.0, 0.4375, 1.0, 0.8437, 1.0, 0.875, 1.0, 0.875, 1.0, 0.8438, 1.0, 0.0, 1.0, 0.03125, 1.0, 0.03125, 1.0, 0.0, 1.0, 0.4062, 1.0, 0.4375, 1.0, 0.4375, 1.0, 0.4062, 1.0, 0.8125, 1.0, 0.8437, 1.0, 0.8438, 1.0, 0.8125, 1.0, 0.375, 1.0, 0.4062, 1.0, 0.4062, 1.0, 0.375, 1.0, 0.7812, 1.0, 0.8125, 1.0, 0.8125, 1.0, 0.7812, 1.0, 0.1562, 1.0, 0.1875, 1.0, 0.1875, 1.0, 0.1562, 1.0, 0.6562, 1.0, 0.6875, 1.0, 0.6875, 1.0, 0.6562, 1.0, 0.2188, 1.0, 0.25, 1.0, 0.25, 1.0, 0.2188, 1.0, 0.625, 1.0, 0.6562, 1.0, 0.6562, 1.0, 0.625, 1.0, 0.1875, 1.0, 0.2188, 1.0, 0.2188, 1.0, 0.1875, 1.0, 0.5938, 1.0, 0.625, 1.0, 0.625, 1.0, 0.5938, 1.0, 0.1562, 1.0, 0.1875, 1.0, 0.1875, 1.0, 0.1562, 1.0, 0.5625, 1.0, 0.5938, 1.0, 0.5938, 1.0, 0.5625, 1.0, 0.9688, 1.0, 1.0, 1.0, 1.0, 1.0, 0.9688, 1.0, 0.125, 1.0, 0.1562, 1.0, 0.1562, 1.0, 0.125, 1.0, 0.5312, 1.0, 0.5625, 1.0, 0.5625, 1.0, 0.5312, 1.0, 0.9375, 1.0, 0.9688, 1.0, 0.9688, 1.0, 0.9375, 1.0, 0.09375, 1.0, 0.125, 1.0, 0.125, 1.0, 0.09375, 1.0, 0.5, 1.0, 0.5312, 1.0, 0.5312, 1.0, 0.5, 1.0, 0.9062, 1.0, 0.9375, 1.0, 0.9375, 1.0, 0.9062, 1.0, 0.0625, 1.0, 0.09375, 1.0, 0.09375, 1.0, 0.0625, 1.0, 0.4688, 1.0, 0.5, 1.0, 0.5, 1.0, 0.4688, 1.0, 0.875, 1.0, 0.9062, 1.0, 0.9062, 1.0, 0.875, 1.0, 0.03125, 1.0, 0.0625, 1.0, 0.0625, 1.0, 0.03125, 1.0, 0.4375, 1.0, 0.4688, 1.0, 0.4688, 1.0, 0.4375, 1.0, 0.8438, 1.0, 0.875, 1.0, 0.875, 1.0, 0.8438, 1.0, 0.0, 1.0, 0.03125, 1.0, 0.03125, 1.0, 0.0, 1.0, 0.4062, 1.0, 0.4375, 1.0, 0.4375, 1.0, 0.4062, 1.0, 0.8125, 1.0, 0.8438, 1.0, 0.8438, 1.0, 0.8125, 1.0, 0.375, 1.0, 0.4062, 1.0, 0.4062, 1.0, 0.375, 1.0, 0.7812, 1.0, 0.8125, 1.0, 0.8125, 1.0, 0.7812, 1.0, 0.3438, 1.0, 0.375, 1.0, 0.375, 1.0, 0.3438, 1.0, 0.75, 1.0, 0.7812, 1.0, 0.7812, 1.0, 0.75, 1.0, 0.3125, 1.0, 0.3438, 1.0, 0.3438, 1.0, 0.3125, 1.0, 0.7188, 1.0, 0.75, 1.0, 0.75, 1.0, 0.7188, 1.0, 0.2812, 1.0, 0.3125, 1.0, 0.3125, 1.0, 0.2812, 1.0, 0.6875, 1.0, 0.7188, 1.0, 0.7188, 1.0, 0.6875, 1.0, 0.9062, 1.0, 0.9375, 1.0, 0.9375, 1.0, 0.9062, 1.0, 0.5625, 1.0, 0.5938, 1.0, 0.5938, 1.0, 0.5625, 1.0, 0.9687, 1.0, 1.0, 1.0, 1.0, 1.0, 0.9688, 1.0, 0.125, 1.0, 0.1562, 1.0, 0.1562, 1.0, 0.125, 1.0, 0.5312, 1.0, 0.5625, 1.0, 0.5625, 1.0, 0.5312, 1.0, 0.9375, 1.0, 0.9687, 1.0, 0.9688, 1.0, 0.9375, 1.0, 0.09375, 1.0, 0.125, 1.0, 0.125, 1.0, 0.09375, 1.0, 0.5, 1.0, 0.5312, 1.0, 0.5312, 1.0, 0.5, 1.0, 0.9062, 1.0, 0.9375, 1.0, 0.9375, 1.0, 0.9062, 1.0, 0.0625, 1.0, 0.09375, 1.0, 0.09375, 1.0, 0.0625, 1.0, 0.4688, 1.0, 0.5, 1.0, 0.5, 1.0, 0.4688, 1.0, 0.875, 1.0, 0.9062, 1.0, 0.9062, 1.0, 0.875, 1.0, 0.03125, 1.0, 0.0625, 1.0, 0.0625, 1.0, 0.03125, 1.0, 0.4375, 1.0, 0.4688, 1.0, 0.4688, 1.0, 0.4375, 1.0, 0.8437, 1.0, 0.875, 1.0, 0.875, 1.0, 0.8438, 1.0, 0.0, 1.0, 0.03125, 1.0, 0.03125, 1.0, 0.0, 1.0, 0.4062, 1.0, 0.4375, 1.0, 0.4375, 1.0, 0.4062, 1.0, 0.8125, 1.0, 0.8437, 1.0, 0.8438, 1.0, 0.8125, 1.0, 0.375, 1.0, 0.4062, 1.0, 0.4062, 1.0, 0.375, 1.0, 0.7812, 1.0, 0.8125, 1.0, 0.8125, 1.0, 0.8091, 1.0, 0.8099, 1.0, 0.8094, 1.0, 0.8064, 1.0, 0.8013, 1.0, 0.7945, 1.0, 0.7863, 1.0, 0.7812, 1.0, 0.3438, 1.0, 0.375, 1.0, 0.375, 1.0, 0.3438, 1.0, 0.3125, 1.0, 0.3438, 1.0, 0.3438, 1.0, 0.3125, 1.0, 0.2812, 1.0, 0.3125, 1.0, 0.3125, 1.0, 0.2812, 1.0, 0.6875, 1.0, 0.7161, 1.0, 0.7145, 1.0, 0.705, 1.0, 0.6966, 1.0, 0.6896, 1.0, 0.6875, 1.0, 0.25, 1.0, 0.2812, 1.0, 0.2812, 1.0, 0.25, 1.0, 0.6562, 1.0, 0.6875, 1.0, 0.6875, 1.0, 0.6841, 1.0, 0.6806, 1.0, 0.6797, 1.0, 0.6806, 1.0, 0.6562, 1.0, 0.2188, 1.0, 0.25, 1.0, 0.25, 1.0, 0.2188, 1.0, 0.625, 1.0, 0.6562, 1.0, 0.6562, 1.0, 0.625, 1.0, 0.1875, 1.0, 0.2188, 1.0, 0.2188, 1.0, 0.1875, 1.0, 0.5938, 1.0, 0.625, 1.0, 0.625, 1.0, 0.5938, 1.0, 0.8125, 1.0, 0.8437, 1.0, 0.8438, 1.0, 0.8125, 1.0, 0.0625, 1.0, 0.09375, 1.0, 0.09375, 1.0, 0.0625, 1.0, 0.4688, 1.0, 0.5, 1.0, 0.5, 1.0, 0.4688, 1.0, 0.875, 1.0, 0.9062, 1.0, 0.9062, 1.0, 0.875, 1.0, 0.03125, 1.0, 0.0625, 1.0, 0.0625, 1.0, 0.03125, 1.0, 0.4375, 1.0, 0.4688, 1.0, 0.4688, 1.0, 0.4375, 1.0, 0.8438, 1.0, 0.875, 1.0, 0.875, 1.0, 0.8438, 1.0, 0.0, 1.0, 0.03125, 1.0, 0.03125, 1.0, 0.0, 1.0, 0.4062, 1.0, 0.4375, 1.0, 0.4375, 1.0, 0.4062, 1.0, 0.8125, 1.0, 0.8438, 1.0, 0.8438, 1.0, 0.8125, 1.0, 0.375, 1.0, 0.4062, 1.0, 0.4062, 1.0, 0.375, 1.0, 0.3438, 1.0, 0.375, 1.0, 0.375, 1.0, 0.3438, 1.0, 0.3125, 1.0, 0.3438, 1.0, 0.3438, 1.0, 0.3125, 1.0, 0.2812, 1.0, 0.3125, 1.0, 0.3125, 1.0, 0.2812, 1.0, 0.25, 1.0, 0.2812, 1.0, 0.2812, 1.0, 0.25, 1.0, 0.6562, 1.0, 0.6806, 1.0, 0.6819, 1.0, 0.6875, 1.0, 0.6875, 1.0, 0.6562, 1.0, 0.2188, 1.0, 0.25, 1.0, 0.25, 1.0, 0.2188, 1.0, 0.625, 1.0, 0.6562, 1.0, 0.6562, 1.0, 0.625, 1.0, 0.1875, 1.0, 0.2188, 1.0, 0.2188, 1.0, 0.1875, 1.0, 0.5938, 1.0, 0.625, 1.0, 0.625, 1.0, 0.5938, 1.0, 0.1562, 1.0, 0.1875, 1.0, 0.1875, 1.0, 0.1562, 1.0, 0.5625, 1.0, 0.5938, 1.0, 0.5938, 1.0, 0.5625, 1.0, 0.9688, 1.0, 1.0, 1.0, 1.0, 1.0, 0.9688, 1.0, 0.125, 1.0, 0.1562, 1.0, 0.1562, 1.0, 0.125, 1.0, 0.5312, 1.0, 0.5625, 1.0, 0.5625, 1.0, 0.5312, 1.0, 0.9375, 1.0, 0.9688, 1.0, 0.9688, 1.0, 0.9375, 1.0, 0.09375, 1.0, 0.125, 1.0, 0.125, 1.0, 0.09375, 1.0, 0.5, 1.0, 0.5312, 1.0, 0.5312, 1.0, 0.5, 1.0, 0.7188, 1.0, 0.75, 1.0, 0.75, 1.0, 0.7188, 1.0, 0.375, 1.0, 0.4062, 1.0, 0.4062, 1.0, 0.375, 1.0, 0.7812, 1.0, 0.8125, 1.0, 0.8125, 1.0, 0.7812, 1.0, 0.3438, 1.0, 0.375, 1.0, 0.375, 1.0, 0.3438, 1.0, 0.75, 1.0, 0.7812, 1.0, 0.7812, 1.0, 0.75, 1.0, 0.3125, 1.0, 0.3438, 1.0, 0.3438, 1.0, 0.3125, 1.0, 0.7188, 1.0, 0.75, 1.0, 0.75, 1.0, 0.7188, 1.0, 0.2812, 1.0, 0.3125, 1.0, 0.3125, 1.0, 0.2812, 1.0, 0.6875, 1.0, 0.7188, 1.0, 0.7188, 1.0, 0.6875, 1.0, 0.25, 1.0, 0.2812, 1.0, 0.2812, 1.0, 0.25, 1.0, 0.6562, 1.0, 0.6875, 1.0, 0.6875, 1.0, 0.6562, 1.0, 0.2188, 1.0, 0.25, 1.0, 0.25, 1.0, 0.2188, 1.0, 0.625, 1.0, 0.6562, 1.0, 0.6562, 1.0, 0.625, 1.0, 0.1875, 1.0, 0.2188, 1.0, 0.2188, 1.0, 0.1875, 1.0, 0.5938, 1.0, 0.625, 1.0, 0.625, 1.0, 0.5938, 1.0, 0.1563, 1.0, 0.1875, 1.0, 0.1875, 1.0, 0.1562, 1.0, 0.5625, 1.0, 0.5938, 1.0, 0.5938, 1.0, 0.5625, 1.0, 0.9688, 1.0, 1.0, 1.0, 1.0, 1.0, 0.9688, 1.0, 0.125, 1.0, 0.1563, 1.0, 0.1562, 1.0, 0.125, 1.0, 0.5312, 1.0, 0.5625, 1.0, 0.5625, 1.0, 0.5312, 1.0, 0.9375, 1.0, 0.9688, 1.0, 0.9688, 1.0, 0.9375, 1.0, 0.09375, 1.0, 0.125, 1.0, 0.125, 1.0, 0.09375, 1.0, 0.5, 1.0, 0.5312, 1.0, 0.5312, 1.0, 0.5, 1.0, 0.9062, 1.0, 0.9375, 1.0, 0.9375, 1.0, 0.9062, 1.0, 0.0625, 1.0, 0.09375, 1.0, 0.09375, 1.0, 0.0625, 1.0, 0.4688, 1.0, 0.5, 1.0, 0.5, 1.0, 0.4688, 1.0, 0.875, 1.0, 0.9062, 1.0, 0.9062, 1.0, 0.875, 1.0, 0.03125, 1.0, 0.0625, 1.0, 0.0625, 1.0, 0.03125, 1.0, 0.4375, 1.0, 0.4688, 1.0, 0.4688, 1.0, 0.4375, 1.0, 0.8437, 1.0, 0.875, 1.0, 0.875, 1.0, 0.8438, 1.0, 0.0, 1.0, 0.03125, 1.0, 0.03125, 1.0, 0.0, 1.0, 0.4062, 1.0, 0.4375, 1.0, 0.4375, 1.0, 0.4062, 1.0, 0.2968, 0.4854, 0.25, 0.49, 0.2032, 0.4854, 0.1582, 0.4717, 0.1167, 0.4496, 0.08029, 0.4197, 0.05045, 0.3833, 0.02827, 0.3418, 0.01461, 0.2968, 0.01, 0.25, 0.01461, 0.2032, 0.02827, 0.1582, 0.05045, 0.1167, 0.08029, 0.08029, 0.1167, 0.05045, 0.1582, 0.02827, 0.2032, 0.01461, 0.25, 0.01, 0.2968, 0.01461, 0.3418, 0.02827, 0.3833, 0.05045, 0.4197, 0.08029, 0.4496, 0.1167, 0.4717, 0.1582, 0.4854, 0.2032, 0.49, 0.25, 0.4854, 0.2968, 0.4717, 0.3418, 0.4496, 0.3833, 0.4197, 0.4197, 0.3833, 0.4496, 0.3418, 0.4717, 0.2812, 1.0, 0.3125, 1.0, 0.3125, 1.0, 0.2812, 1.0, 0.6875, 1.0, 0.7188, 1.0, 0.7188, 1.0, 0.6875, 1.0, 0.25, 1.0, 0.2812, 1.0, 0.2812, 1.0, 0.25, 1.0, 0.6562, 1.0, 0.6875, 1.0, 0.6875, 1.0, 0.6562, 1.0, 0.2188, 1.0, 0.25, 1.0, 0.25, 1.0, 0.2188, 1.0, 0.625, 1.0, 0.6562, 1.0, 0.6562, 1.0, 0.625, 1.0, 0.1875, 1.0, 0.2188, 1.0, 0.2188, 1.0, 0.1875, 1.0, 0.5938, 1.0, 0.625, 1.0, 0.625, 1.0, 0.5938, 1.0, 0.1562, 1.0, 0.1875, 1.0, 0.1875, 1.0, 0.1562, 1.0, 0.5625, 1.0, 0.5938, 1.0, 0.5938, 1.0, 0.5625, 1.0, 0.9688, 1.0, 1.0, 1.0, 1.0, 1.0, 0.9688, 1.0, 0.125, 1.0, 0.1562, 1.0, 0.1562, 1.0, 0.125, 1.0, 0.5312, 1.0, 0.5625, 1.0, 0.5625, 1.0, 0.5312, 1.0, 0.9375, 1.0, 0.9688, 1.0, 0.9688, 1.0, 0.9375, 1.0, 0.09375, 1.0, 0.125, 1.0, 0.125, 1.0, 0.09375, 1.0, 0.5, 1.0, 0.5312, 1.0, 0.5312, 1.0, 0.5, 1.0, 0.9062, 1.0, 0.9375, 1.0, 0.9375, 1.0, 0.9062, 1.0, 0.0625, 1.0, 0.09375, 1.0, 0.09375, 1.0, 0.0625, 1.0, 0.4688, 1.0, 0.5, 1.0, 0.5, 1.0, 0.4688, 1.0, 0.875, 1.0, 0.9062, 1.0, 0.9062, 1.0, 0.875, 1.0, 0.03125, 1.0, 0.0625, 1.0, 0.0625, 1.0, 0.03125, 1.0, 0.4375, 1.0, 0.4688, 1.0, 0.4688, 1.0, 0.4375, 1.0, 0.8438, 1.0, 0.875, 1.0, 0.875, 1.0, 0.8438, 1.0, 0.0, 1.0, 0.03125, 1.0, 0.03125, 1.0, 0.0, 1.0, 0.4062, 1.0, 0.4375, 1.0, 0.4375, 1.0, 0.4062, 1.0, 0.8125, 1.0, 0.8438, 1.0, 0.8438, 1.0, 0.8125, 1.0, 0.375, 1.0, 0.4062, 1.0, 0.4062, 1.0, 0.375, 1.0, 0.7812, 1.0, 0.8125, 1.0, 0.8125, 1.0, 0.7812, 1.0, 0.3438, 1.0, 0.375, 1.0, 0.375, 1.0, 0.3438, 1.0, 0.75, 1.0, 0.7812, 1.0, 0.7812, 1.0, 0.75, 1.0, 0.3125, 1.0, 0.3438, 1.0, 0.3438, 1.0, 0.3125, 1.0, 0.5938, 1.0, 0.625, 1.0, 0.625, 1.0, 0.5938, 1.0, 0.1875, 1.0, 0.2188, 1.0, 0.2188, 1.0, 0.1875, 1.0, 0.625, 1.0, 0.6562, 1.0, 0.6562, 1.0, 0.625, 1.0, 0.2188, 1.0, 0.25, 1.0, 0.25, 1.0, 0.2188, 1.0, 0.6562, 1.0, 0.6875, 1.0, 0.6875, 1.0, 0.6562, 1.0, 0.25, 1.0, 0.2812, 1.0, 0.2812, 1.0, 0.25, 1.0, 0.6875, 1.0, 0.7188, 1.0, 0.7188, 1.0, 0.7161, 1.0, 0.6875, 1.0, 0.2812, 1.0, 0.3125, 1.0, 0.3125, 1.0, 0.2812, 1.0, 0.7188, 1.0, 0.75, 1.0, 0.75, 1.0, 0.7458, 1.0, 0.7349, 1.0, 0.7244, 1.0, 0.7188, 1.0, 0.3125, 1.0, 0.3438, 1.0, 0.3438, 1.0, 0.3125, 1.0, 0.75, 1.0, 0.7812, 1.0, 0.7812, 1.0, 0.7748, 1.0, 0.7673, 1.0, 0.7568, 1.0, 0.75, 1.0, 0.3438, 1.0, 0.375, 1.0, 0.375, 1.0, 0.3438, 1.0, 0.7812, 1.0, 0.8125, 1.0, 0.8125, 1.0, 0.7812, 1.0, 0.375, 1.0, 0.4062, 1.0, 0.4062, 1.0, 0.375, 1.0, 0.8125, 1.0, 0.8438, 1.0, 0.8437, 1.0, 0.8125, 1.0, 0.4062, 1.0, 0.4375, 1.0, 0.4375, 1.0, 0.4062, 1.0, 0.0, 1.0, 0.03125, 1.0, 0.03125, 1.0, 0.0, 1.0, 0.8438, 1.0, 0.875, 1.0, 0.875, 1.0, 0.8437, 1.0, 0.4375, 1.0, 0.4688, 1.0, 0.4688, 1.0, 0.4375, 1.0, 0.03125, 1.0, 0.0625, 1.0, 0.0625, 1.0, 0.03125, 1.0, 0.875, 1.0, 0.9062, 1.0, 0.9062, 1.0, 0.875, 1.0, 0.4688, 1.0, 0.5, 1.0, 0.5, 1.0, 0.4688, 1.0, 0.0625, 1.0, 0.09375, 1.0, 0.09375, 1.0, 0.0625, 1.0, 0.9062, 1.0, 0.9375, 1.0, 0.9375, 1.0, 0.9062, 1.0, 0.5, 1.0, 0.5312, 1.0, 0.5312, 1.0, 0.5, 1.0, 0.09375, 1.0, 0.125, 1.0, 0.125, 1.0, 0.09375, 1.0, 0.9375, 1.0, 0.9688, 1.0, 0.9687, 1.0, 0.9375, 1.0, 0.5312, 1.0, 0.5625, 1.0, 0.5625, 1.0, 0.5312, 1.0, 0.125, 1.0, 0.1562, 1.0, 0.1562, 1.0, 0.125, 1.0, 0.9688, 1.0, 1.0, 1.0, 1.0, 1.0, 0.9687, 1.0, 0.5625, 1.0, 0.5938, 1.0, 0.5938, 1.0, 0.5625, 1.0, 0.1562, 1.0, 0.1875, 1.0, 0.1875, 1.0, 0.1562, 1.0, 0.75, 0.6936, 0.75, 1.0, 0.7188, 1.0, 0.7188, 0.7009, 0.6562, 0.7067, 0.6562, 1.0, 0.625, 1.0, 0.625, 0.7378, 0.6875, 0.7018, 0.6875, 1.0, 0.6562, 1.0, 0.6562, 0.7067, 0.6608, 0.7021, 0.6692, 0.6985, 0.25, 0.7401, 0.25, 1.0, 0.2188, 1.0, 0.2188, 0.7425, 0.2381, 0.7365, 0.8125, 0.6939, 0.8125, 1.0, 0.7812, 1.0, 0.7812, 0.693, 0.7812, 0.693, 0.7812, 1.0, 0.75, 1.0, 0.75, 0.6936, 0.7619, 0.6885, 0.875, 0.7164, 0.875, 1.0, 0.8438, 1.0, 0.8438, 0.6927, 0.8585, 0.7, 0.03125, 0.8234, 0.03125, 1.0, 0.0, 1.0, 0.0, 0.8115, 0.5, 0.8434, 0.5, 1.0, 0.4688, 1.0, 0.4688, 0.8564, 0.1875, 0.752, 0.1875, 1.0, 0.1562, 1.0, 0.1562, 0.7645, 0.1626, 0.7592, 0.5312, 0.8209, 0.5312, 1.0, 0.5, 1.0, 0.5, 0.8434, 0.0625, 0.8204, 0.0625, 1.0, 0.03125, 1.0, 0.03125, 0.8234, 0.04371, 0.8257, 0.9062, 0.7456, 0.9062, 1.0, 0.875, 1.0, 0.875, 0.7164, 0.4375, 0.8512, 0.4375, 1.0, 0.4062, 1.0, 0.4062, 0.8286, 0.4065, 0.8287, 0.7812, 1.0, 0.777, 1.0, 0.7748, 1.0, 0.7812, 1.0, 0.9375, 0.7718, 0.9375, 1.0, 0.9062, 1.0, 0.9062, 0.7456, 0.625, 0.7378, 0.625, 1.0, 0.5938, 1.0, 0.5938, 0.767, 0.125, 0.7874, 0.125, 1.0, 0.09375, 1.0, 0.09375, 0.8063, 0.2188, 0.7425, 0.2188, 1.0, 0.1875, 1.0, 0.1875, 0.752, 0.4062, 0.8286, 0.4062, 1.0, 0.375, 1.0, 0.375, 0.8097, 0.5938, 0.767, 0.5938, 1.0, 0.5625, 1.0, 0.5625, 0.7932, 0.3438, 0.7868, 0.3438, 1.0, 0.3125, 1.0, 0.3125, 0.7607, 1.0, 0.8115, 1.0, 1.0, 0.9688, 1.0, 0.9688, 0.7941, 0.8438, 0.6927, 0.8438, 1.0, 0.8125, 1.0, 0.8125, 0.6939, 0.8368, 0.6895, 0.7812, 1.0, 0.7837, 1.0, 0.7941, 1.0, 0.8021, 1.0, 0.8074, 1.0, 0.8091, 1.0, 0.8125, 1.0, 0.8125, 1.0, 0.7812, 1.0, 0.2812, 0.7497, 0.2812, 1.0, 0.25, 1.0, 0.25, 0.7401, 0.6875, 1.0, 0.6875, 1.0, 0.6953, 1.0, 0.7055, 1.0, 0.7177, 1.0, 0.7188, 1.0, 0.7188, 1.0, 0.6875, 1.0, 0.7188, 0.7009, 0.7188, 1.0, 0.6875, 1.0, 0.6875, 0.7018, 0.4688, 0.8564, 0.4688, 1.0, 0.4375, 1.0, 0.4375, 0.8512, 0.4533, 0.8578, 0.09375, 0.8063, 0.09375, 1.0, 0.0625, 1.0, 0.0625, 0.8204, 0.3125, 0.7607, 0.3125, 1.0, 0.2812, 1.0, 0.2812, 0.7497, 0.31, 0.7585, 0.75, 1.0, 0.7586, 1.0, 0.7718, 1.0, 0.7812, 1.0, 0.7812, 1.0, 0.75, 1.0, 0.9688, 0.7941, 0.9688, 1.0, 0.9375, 1.0, 0.9375, 0.7718, 0.5625, 0.7932, 0.5625, 1.0, 0.5312, 1.0, 0.5312, 0.8209, 0.55, 0.8021, 0.7188, 1.0, 0.7308, 1.0, 0.7447, 1.0, 0.75, 1.0, 0.75, 1.0, 0.7188, 1.0, 0.1562, 0.7645, 0.1562, 1.0, 0.125, 1.0, 0.125, 0.7874, 0.375, 0.8097, 0.375, 1.0, 0.3438, 1.0, 0.3438, 0.7868, 0.7812, 1.0, 0.8125, 1.0, 0.8125, 1.0, 0.7812, 1.0, 0.375, 1.0, 0.4062, 1.0, 0.4062, 1.0, 0.375, 1.0, 0.8125, 1.0, 0.8438, 1.0, 0.8437, 1.0, 0.8125, 1.0, 0.4062, 1.0, 0.4375, 1.0, 0.4375, 1.0, 0.4062, 1.0, 0.0, 1.0, 0.03125, 1.0, 0.03125, 1.0, 0.0, 1.0, 0.8438, 1.0, 0.875, 1.0, 0.875, 1.0, 0.8437, 1.0, 0.4375, 1.0, 0.4688, 1.0, 0.4687, 1.0, 0.4375, 1.0, 0.03125, 1.0, 0.0625, 1.0, 0.0625, 1.0, 0.03125, 1.0, 0.875, 1.0, 0.9062, 1.0, 0.9062, 1.0, 0.875, 1.0, 0.4688, 1.0, 0.5, 1.0, 0.5, 1.0, 0.4687, 1.0, 0.0625, 1.0, 0.09375, 1.0, 0.09375, 1.0, 0.0625, 1.0, 0.9062, 1.0, 0.9375, 1.0, 0.9375, 1.0, 0.9062, 1.0, 0.5, 1.0, 0.5312, 1.0, 0.5312, 1.0, 0.5, 1.0, 0.09375, 1.0, 0.125, 1.0, 0.125, 1.0, 0.09375, 1.0, 0.9375, 1.0, 0.9688, 1.0, 0.9688, 1.0, 0.9375, 1.0, 0.5312, 1.0, 0.5625, 1.0, 0.5625, 1.0, 0.5312, 1.0, 0.125, 1.0, 0.1562, 1.0, 0.1562, 1.0, 0.125, 1.0, 0.9688, 1.0, 1.0, 1.0, 1.0, 1.0, 0.9688, 1.0, 0.5625, 1.0, 0.5938, 1.0, 0.5938, 1.0, 0.5625, 1.0, 0.1562, 1.0, 0.1875, 1.0, 0.1875, 1.0, 0.1562, 1.0, 0.5938, 1.0, 0.625, 1.0, 0.625, 1.0, 0.5938, 1.0, 0.1875, 1.0, 0.2188, 1.0, 0.2188, 1.0, 0.1875, 1.0, 0.625, 1.0, 0.6562, 1.0, 0.6562, 1.0, 0.625, 1.0, 0.2188, 1.0, 0.25, 1.0, 0.25, 1.0, 0.2188, 1.0, 0.6562, 1.0, 0.6875, 1.0, 0.6875, 1.0, 0.6562, 1.0, 0.25, 1.0, 0.2812, 1.0, 0.2812, 1.0, 0.25, 1.0, 0.6875, 1.0, 0.7188, 1.0, 0.7188, 1.0, 0.6875, 1.0, 0.2812, 1.0, 0.3125, 1.0, 0.3125, 1.0, 0.2812, 1.0, 0.7188, 1.0, 0.75, 1.0, 0.75, 1.0, 0.7188, 1.0, 0.3125, 1.0, 0.3438, 1.0, 0.3438, 1.0, 0.3125, 1.0, 0.75, 1.0, 0.7812, 1.0, 0.7812, 1.0, 0.75, 1.0, 0.3438, 1.0, 0.375, 1.0, 0.375, 1.0, 0.3438, 1.0, 0.2968, 0.01461, 0.2032, 0.01461, 0.25, 0.01, 0.3418, 0.02827, 0.1582, 0.02827, 0.2032, 0.01461, 0.2968, 0.01461, 0.3833, 0.05045, 0.1167, 0.05045, 0.1582, 0.02827, 0.3418, 0.02827, 0.4197, 0.08029, 0.08029, 0.08029, 0.1167, 0.05045, 0.3833, 0.05045, 0.4496, 0.1167, 0.05045, 0.1167, 0.08029, 0.08029, 0.4197, 0.08029, 0.4717, 0.1582, 0.02827, 0.1582, 0.05045, 0.1167, 0.4496, 0.1167, 0.4854, 0.2032, 0.01461, 0.2032, 0.02827, 0.1582, 0.4717, 0.1582, 0.49, 0.25, 0.01, 0.25, 0.01461, 0.2032, 0.4854, 0.2032, 0.4854, 0.2968, 0.01461, 0.2968, 0.01, 0.25, 0.49, 0.25, 0.4717, 0.3418, 0.02827, 0.3418, 0.01461, 0.2968, 0.4854, 0.2968, 0.4496, 0.3833, 0.05045, 0.3833, 0.02827, 0.3418, 0.4717, 0.3418, 0.4197, 0.4197, 0.08029, 0.4197, 0.05045, 0.3833, 0.4496, 0.3833, 0.3833, 0.4496, 0.1167, 0.4496, 0.08029, 0.4197, 0.4197, 0.4197, 0.3418, 0.4717, 0.1582, 0.4717, 0.1167, 0.4496, 0.3833, 0.4496, 0.2032, 0.4854, 0.2968, 0.4854, 0.25, 0.49, 0.4062, 1.0, 0.4375, 1.0, 0.4375, 1.0, 0.4062, 1.0, 0.0, 1.0, 0.03125, 1.0, 0.03125, 1.0, 0.0, 1.0, 0.8438, 1.0, 0.875, 1.0, 0.875, 1.0, 0.8437, 1.0, 0.4375, 1.0, 0.4688, 1.0, 0.4688, 1.0, 0.4375, 1.0, 0.03125, 1.0, 0.0625, 1.0, 0.0625, 1.0, 0.03125, 1.0, 0.875, 1.0, 0.9062, 1.0, 0.9062, 1.0, 0.875, 1.0, 0.4688, 1.0, 0.5, 1.0, 0.5, 1.0, 0.4688, 1.0, 0.0625, 1.0, 0.09375, 1.0, 0.09375, 1.0, 0.0625, 1.0, 0.9062, 1.0, 0.9375, 1.0, 0.9375, 1.0, 0.9062, 1.0, 0.5, 1.0, 0.5312, 1.0, 0.5312, 1.0, 0.5, 1.0, 0.09375, 1.0, 0.125, 1.0, 0.125, 1.0, 0.09375, 1.0, 0.9375, 1.0, 0.9688, 1.0, 0.9688, 1.0, 0.9375, 1.0, 0.5312, 1.0, 0.5625, 1.0, 0.5625, 1.0, 0.5312, 1.0, 0.125, 1.0, 0.1562, 1.0, 0.1562, 1.0, 0.125, 1.0, 0.9688, 1.0, 1.0, 1.0, 1.0, 1.0, 0.9688, 1.0, 0.5625, 1.0, 0.5938, 1.0, 0.5938, 1.0, 0.5625, 1.0, 0.1562, 1.0, 0.1875, 1.0, 0.1875, 1.0, 0.1562, 1.0, 0.5938, 1.0, 0.625, 1.0, 0.625, 1.0, 0.5938, 1.0, 0.1875, 1.0, 0.2188, 1.0, 0.2188, 1.0, 0.1875, 1.0, 0.625, 1.0, 0.6562, 1.0, 0.6562, 1.0, 0.625, 1.0, 0.2188, 1.0, 0.25, 1.0, 0.25, 1.0, 0.2188, 1.0, 0.6562, 1.0, 0.6875, 1.0, 0.6875, 1.0, 0.6562, 1.0, 0.25, 1.0, 0.2812, 1.0, 0.2813, 1.0, 0.25, 1.0, 0.6875, 1.0, 0.7188, 1.0, 0.7187, 1.0, 0.6875, 1.0, 0.2812, 1.0, 0.3125, 1.0, 0.3125, 1.0, 0.2813, 1.0, 0.7188, 1.0, 0.75, 1.0, 0.75, 1.0, 0.7187, 1.0, 0.3125, 1.0, 0.3438, 1.0, 0.3437, 1.0, 0.3125, 1.0, 0.75, 1.0, 0.7812, 1.0, 0.7813, 1.0, 0.75, 1.0, 0.3438, 1.0, 0.375, 1.0, 0.375, 1.0, 0.3437, 1.0, 0.7812, 1.0, 0.8125, 1.0, 0.8125, 1.0, 0.7813, 1.0, 0.375, 1.0, 0.4062, 1.0, 0.4062, 1.0, 0.375, 1.0, 0.8125, 1.0, 0.8438, 1.0, 0.8437, 1.0, 0.8125, 1.0, 0.4062, 1.0, 0.4375, 1.0, 0.4375, 1.0, 0.4062, 1.0, 0.0, 1.0, 0.03125, 1.0, 0.03125, 1.0, 0.0, 1.0, 0.8437, 1.0, 0.875, 1.0, 0.875, 1.0, 0.8437, 1.0, 0.4375, 1.0, 0.4688, 1.0, 0.4688, 1.0, 0.4375, 1.0, 0.03125, 1.0, 0.0625, 1.0, 0.0625, 1.0, 0.03125, 1.0, 0.875, 1.0, 0.9062, 1.0, 0.9062, 1.0, 0.875, 1.0, 0.4688, 1.0, 0.5, 1.0, 0.5, 1.0, 0.4688, 1.0, 0.0625, 1.0, 0.09375, 1.0, 0.09375, 1.0, 0.0625, 1.0, 0.9062, 1.0, 0.9375, 1.0, 0.9375, 1.0, 0.9062, 1.0, 0.5, 1.0, 0.5312, 1.0, 0.5312, 1.0, 0.5, 1.0, 0.09375, 1.0, 0.125, 1.0, 0.125, 1.0, 0.09375, 1.0, 0.9375, 1.0, 0.9688, 1.0, 0.9688, 1.0, 0.9375, 1.0, 0.5312, 1.0, 0.5625, 1.0, 0.5625, 1.0, 0.5312, 1.0, 0.125, 1.0, 0.1562, 1.0, 0.1563, 1.0, 0.125, 1.0, 0.9688, 1.0, 1.0, 1.0, 1.0, 1.0, 0.9688, 1.0, 0.5625, 1.0, 0.5938, 1.0, 0.5938, 1.0, 0.5625, 1.0, 0.1562, 1.0, 0.1875, 1.0, 0.1875, 1.0, 0.1563, 1.0, 0.5938, 1.0, 0.625, 1.0, 0.625, 1.0, 0.5938, 1.0, 0.1875, 1.0, 0.2188, 1.0, 0.2188, 1.0, 0.1875, 1.0, 0.625, 1.0, 0.6562, 1.0, 0.6562, 1.0, 0.625, 1.0, 0.2188, 1.0, 0.25, 1.0, 0.25, 1.0, 0.2188, 1.0, 0.6562, 1.0, 0.6875, 1.0, 0.6875, 1.0, 0.6562, 1.0, 0.25, 1.0, 0.2813, 1.0, 0.2812, 1.0, 0.25, 1.0, 0.6875, 1.0, 0.7187, 1.0, 0.7188, 1.0, 0.6875, 1.0, 0.2813, 1.0, 0.3125, 1.0, 0.3125, 1.0, 0.2812, 1.0, 0.7187, 1.0, 0.75, 1.0, 0.75, 1.0, 0.7188, 1.0, 0.3125, 1.0, 0.3437, 1.0, 0.3438, 1.0, 0.3125, 1.0, 0.75, 1.0, 0.7813, 1.0, 0.7812, 1.0, 0.75, 1.0, 0.3437, 1.0, 0.375, 1.0, 0.375, 1.0, 0.3438, 1.0, 0.7813, 1.0, 0.8125, 1.0, 0.8125, 1.0, 0.7812, 1.0, 0.375, 1.0, 0.4062, 1.0, 0.4062, 1.0, 0.375, 1.0, 0.8125, 1.0, 0.8437, 1.0, 0.8437, 1.0, 0.8125, 1.0])
me_cylinder_002.materials.append(mat_material_001)
me_cylinder_002.materials.append(None)
me_cylinder_002.use_remesh_preserve_volume = False
me_cylinder_002.use_remesh_preserve_attributes = False
me_cylinder_002.use_mirror_vertex_groups = False
me_cylinder_002.update()

# ---- objects
ob_cylinder = bpy.data.objects.new('Cylinder', me_cylinder_002)

# ---- transforms, parenting, visibility, modifiers, constraints
ob_cylinder.location = (0.0, 0.0, 0.0)
ob_cylinder.scale = (0.544, 0.544, 0.544)
ob_cylinder.lineart.crease_threshold = 0.0

# ---- collection membership
col_collection.objects.link(ob_cylinder)

# ---- scene / render settings (as saved in the file)
scene.frame_start = 1; scene.frame_end = 250; scene.frame_set(1)
scene.render.engine = 'BLENDER_EEVEE_NEXT'
scene.cycles.use_denoising = False
scene.cycles.samples = 128
scene.cycles.sampling_pattern = 'TABULATED_SOBOL'
scene.cycles.use_adaptive_sampling = False
scene.cycles.use_light_tree = False
scene.view_settings.view_transform = 'Filmic'
bpy.context.view_layer.update()

# ---- added for rendering (the .blend has no active camera and no usable light): camera, sun
cam_auto = bpy.data.cameras.new('AutoCamera')
cam_auto.lens = 50.0
cam_auto.sensor_width = 36.0
cam_auto.clip_end = 1000.0
ob_auto_camera = bpy.data.objects.new('AutoCamera', cam_auto)
scene.collection.objects.link(ob_auto_camera)
ob_auto_camera.location = (10.5144, -12.6202, 12.8241)
ob_auto_camera.rotation_euler = (1.09748, -7.21219e-08, 0.694738)
scene.camera = ob_auto_camera
light_auto_sun = bpy.data.lights.new('AutoSun', 'SUN')
light_auto_sun.energy = 3.0
light_auto_sun.angle = 0.0523599
ob_auto_sun = bpy.data.objects.new('AutoSun', light_auto_sun)
scene.collection.objects.link(ob_auto_sun)
ob_auto_sun.rotation_euler = (0.872665, 0.174533, 0.523599)
bpy.context.view_layer.update()
